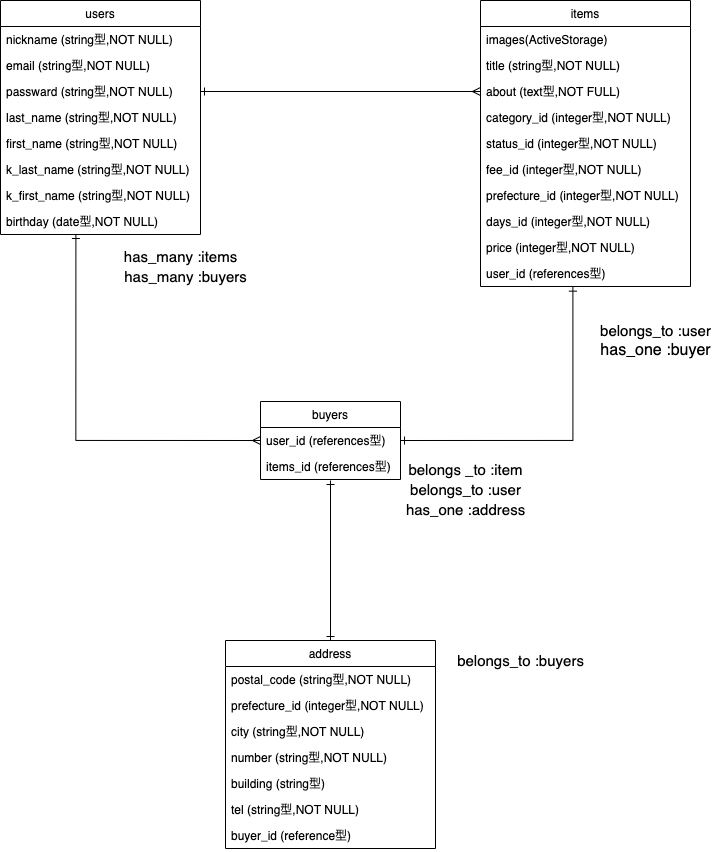

The diagram above was exported from draw.io. Its source (the exported page's mxGraphModel, read from the mxfile embedded in the PNG):
<mxGraphModel dx="1195" dy="869" grid="1" gridSize="10" guides="1" tooltips="1" connect="1" arrows="1" fold="1" page="1" pageScale="1" pageWidth="827" pageHeight="1169" math="0" shadow="0">
  <root>
    <mxCell id="0" />
    <mxCell id="1" parent="0" />
    <mxCell id="6" value="items" style="swimlane;fontStyle=0;childLayout=stackLayout;horizontal=1;startSize=26;fillColor=none;horizontalStack=0;resizeParent=1;resizeParentMax=0;resizeLast=0;collapsible=1;marginBottom=0;" parent="1" vertex="1">
      <mxGeometry x="560" y="80" width="210" height="286" as="geometry" />
    </mxCell>
    <mxCell id="7" value="images(ActiveStorage)" style="text;strokeColor=none;fillColor=none;align=left;verticalAlign=top;spacingLeft=4;spacingRight=4;overflow=hidden;rotatable=0;points=[[0,0.5],[1,0.5]];portConstraint=eastwest;" parent="6" vertex="1">
      <mxGeometry y="26" width="210" height="26" as="geometry" />
    </mxCell>
    <mxCell id="9" value="title (string型,NOT NULL)" style="text;strokeColor=none;fillColor=none;align=left;verticalAlign=top;spacingLeft=4;spacingRight=4;overflow=hidden;rotatable=0;points=[[0,0.5],[1,0.5]];portConstraint=eastwest;" parent="6" vertex="1">
      <mxGeometry y="52" width="210" height="26" as="geometry" />
    </mxCell>
    <mxCell id="33" value="about (text型,NOT FULL)" style="text;strokeColor=none;fillColor=none;align=left;verticalAlign=top;spacingLeft=4;spacingRight=4;overflow=hidden;rotatable=0;points=[[0,0.5],[1,0.5]];portConstraint=eastwest;" parent="6" vertex="1">
      <mxGeometry y="78" width="210" height="26" as="geometry" />
    </mxCell>
    <mxCell id="27" value="category_id (integer型,NOT NULL)" style="text;strokeColor=none;fillColor=none;align=left;verticalAlign=top;spacingLeft=4;spacingRight=4;overflow=hidden;rotatable=0;points=[[0,0.5],[1,0.5]];portConstraint=eastwest;" parent="6" vertex="1">
      <mxGeometry y="104" width="210" height="26" as="geometry" />
    </mxCell>
    <mxCell id="71" value="status_id (integer型,NOT NULL)" style="text;strokeColor=none;fillColor=none;align=left;verticalAlign=top;spacingLeft=4;spacingRight=4;overflow=hidden;rotatable=0;points=[[0,0.5],[1,0.5]];portConstraint=eastwest;" parent="6" vertex="1">
      <mxGeometry y="130" width="210" height="26" as="geometry" />
    </mxCell>
    <mxCell id="29" value="fee_id (integer型,NOT NULL)" style="text;strokeColor=none;fillColor=none;align=left;verticalAlign=top;spacingLeft=4;spacingRight=4;overflow=hidden;rotatable=0;points=[[0,0.5],[1,0.5]];portConstraint=eastwest;" parent="6" vertex="1">
      <mxGeometry y="156" width="210" height="26" as="geometry" />
    </mxCell>
    <mxCell id="30" value="prefecture_id (integer型,NOT NULL)" style="text;strokeColor=none;fillColor=none;align=left;verticalAlign=top;spacingLeft=4;spacingRight=4;overflow=hidden;rotatable=0;points=[[0,0.5],[1,0.5]];portConstraint=eastwest;" parent="6" vertex="1">
      <mxGeometry y="182" width="210" height="26" as="geometry" />
    </mxCell>
    <mxCell id="31" value="days_id (integer型,NOT NULL)" style="text;strokeColor=none;fillColor=none;align=left;verticalAlign=top;spacingLeft=4;spacingRight=4;overflow=hidden;rotatable=0;points=[[0,0.5],[1,0.5]];portConstraint=eastwest;" parent="6" vertex="1">
      <mxGeometry y="208" width="210" height="26" as="geometry" />
    </mxCell>
    <mxCell id="32" value="price (integer型,NOT NULL)" style="text;strokeColor=none;fillColor=none;align=left;verticalAlign=top;spacingLeft=4;spacingRight=4;overflow=hidden;rotatable=0;points=[[0,0.5],[1,0.5]];portConstraint=eastwest;" parent="6" vertex="1">
      <mxGeometry y="234" width="210" height="26" as="geometry" />
    </mxCell>
    <mxCell id="34" value="user_id (references型)" style="text;strokeColor=none;fillColor=none;align=left;verticalAlign=top;spacingLeft=4;spacingRight=4;overflow=hidden;rotatable=0;points=[[0,0.5],[1,0.5]];portConstraint=eastwest;" parent="6" vertex="1">
      <mxGeometry y="260" width="210" height="26" as="geometry" />
    </mxCell>
    <mxCell id="2" value="users" style="swimlane;fontStyle=0;childLayout=stackLayout;horizontal=1;startSize=26;fillColor=none;horizontalStack=0;resizeParent=1;resizeParentMax=0;resizeLast=0;collapsible=1;marginBottom=0;" parent="1" vertex="1">
      <mxGeometry x="80" y="80" width="200" height="234" as="geometry" />
    </mxCell>
    <mxCell id="3" value="nickname (string型,NOT NULL)" style="text;strokeColor=none;fillColor=none;align=left;verticalAlign=top;spacingLeft=4;spacingRight=4;overflow=hidden;rotatable=0;points=[[0,0.5],[1,0.5]];portConstraint=eastwest;" parent="2" vertex="1">
      <mxGeometry y="26" width="200" height="26" as="geometry" />
    </mxCell>
    <mxCell id="4" value="email (string型,NOT NULL)" style="text;strokeColor=none;fillColor=none;align=left;verticalAlign=top;spacingLeft=4;spacingRight=4;overflow=hidden;rotatable=0;points=[[0,0.5],[1,0.5]];portConstraint=eastwest;" parent="2" vertex="1">
      <mxGeometry y="52" width="200" height="26" as="geometry" />
    </mxCell>
    <mxCell id="5" value="passward (string型,NOT NULL)" style="text;strokeColor=none;fillColor=none;align=left;verticalAlign=top;spacingLeft=4;spacingRight=4;overflow=hidden;rotatable=0;points=[[0,0.5],[1,0.5]];portConstraint=eastwest;" parent="2" vertex="1">
      <mxGeometry y="78" width="200" height="26" as="geometry" />
    </mxCell>
    <mxCell id="22" value="last_name (string型,NOT NULL)" style="text;strokeColor=none;fillColor=none;align=left;verticalAlign=top;spacingLeft=4;spacingRight=4;overflow=hidden;rotatable=0;points=[[0,0.5],[1,0.5]];portConstraint=eastwest;" parent="2" vertex="1">
      <mxGeometry y="104" width="200" height="26" as="geometry" />
    </mxCell>
    <mxCell id="76" value="first_name (string型,NOT NULL)" style="text;strokeColor=none;fillColor=none;align=left;verticalAlign=top;spacingLeft=4;spacingRight=4;overflow=hidden;rotatable=0;points=[[0,0.5],[1,0.5]];portConstraint=eastwest;" parent="2" vertex="1">
      <mxGeometry y="130" width="200" height="26" as="geometry" />
    </mxCell>
    <mxCell id="79" value="k_last_name (string型,NOT NULL)" style="text;strokeColor=none;fillColor=none;align=left;verticalAlign=top;spacingLeft=4;spacingRight=4;overflow=hidden;rotatable=0;points=[[0,0.5],[1,0.5]];portConstraint=eastwest;" parent="2" vertex="1">
      <mxGeometry y="156" width="200" height="26" as="geometry" />
    </mxCell>
    <mxCell id="77" value="k_first_name (string型,NOT NULL)" style="text;strokeColor=none;fillColor=none;align=left;verticalAlign=top;spacingLeft=4;spacingRight=4;overflow=hidden;rotatable=0;points=[[0,0.5],[1,0.5]];portConstraint=eastwest;" parent="2" vertex="1">
      <mxGeometry y="182" width="200" height="26" as="geometry" />
    </mxCell>
    <mxCell id="24" value="birthday (date型,NOT NULL)" style="text;strokeColor=none;fillColor=none;align=left;verticalAlign=top;spacingLeft=4;spacingRight=4;overflow=hidden;rotatable=0;points=[[0,0.5],[1,0.5]];portConstraint=eastwest;" parent="2" vertex="1">
      <mxGeometry y="208" width="200" height="26" as="geometry" />
    </mxCell>
    <mxCell id="10" value="buyers" style="swimlane;fontStyle=0;childLayout=stackLayout;horizontal=1;startSize=26;fillColor=none;horizontalStack=0;resizeParent=1;resizeParentMax=0;resizeLast=0;collapsible=1;marginBottom=0;" parent="1" vertex="1">
      <mxGeometry x="340" y="481" width="140" height="78" as="geometry" />
    </mxCell>
    <mxCell id="45" value="user_id (references型)" style="text;strokeColor=none;fillColor=none;align=left;verticalAlign=top;spacingLeft=4;spacingRight=4;overflow=hidden;rotatable=0;points=[[0,0.5],[1,0.5]];portConstraint=eastwest;" parent="10" vertex="1">
      <mxGeometry y="26" width="140" height="26" as="geometry" />
    </mxCell>
    <mxCell id="12" value="items_id (references型)" style="text;strokeColor=none;fillColor=none;align=left;verticalAlign=top;spacingLeft=4;spacingRight=4;overflow=hidden;rotatable=0;points=[[0,0.5],[1,0.5]];portConstraint=eastwest;" parent="10" vertex="1">
      <mxGeometry y="52" width="140" height="26" as="geometry" />
    </mxCell>
    <mxCell id="48" style="edgeStyle=orthogonalEdgeStyle;rounded=0;orthogonalLoop=1;jettySize=auto;html=1;exitX=1;exitY=0.5;exitDx=0;exitDy=0;entryX=0;entryY=0.5;entryDx=0;entryDy=0;startArrow=ERone;startFill=0;endArrow=ERmany;endFill=0;fontStyle=0;fontSize=10;" parent="1" source="5" target="33" edge="1">
      <mxGeometry relative="1" as="geometry" />
    </mxCell>
    <mxCell id="53" value="belongs_to :user" style="text;html=1;align=center;verticalAlign=middle;resizable=0;points=[];autosize=1;fontSize=15;" parent="1" vertex="1">
      <mxGeometry x="670" y="400" width="130" height="20" as="geometry" />
    </mxCell>
    <mxCell id="54" value="has_one :buyer" style="text;html=1;align=center;verticalAlign=middle;resizable=0;points=[];autosize=1;fontSize=16;" parent="1" vertex="1">
      <mxGeometry x="670" y="420" width="130" height="20" as="geometry" />
    </mxCell>
    <mxCell id="55" value="belongs _to :item" style="text;html=1;align=center;verticalAlign=middle;resizable=0;points=[];autosize=1;fontSize=15;" parent="1" vertex="1">
      <mxGeometry x="480" y="539" width="130" height="20" as="geometry" />
    </mxCell>
    <mxCell id="60" style="edgeStyle=orthogonalEdgeStyle;rounded=0;orthogonalLoop=1;jettySize=auto;html=1;exitX=1;exitY=0.5;exitDx=0;exitDy=0;entryX=0.44;entryY=1.025;entryDx=0;entryDy=0;entryPerimeter=0;startArrow=ERone;startFill=0;endArrow=ERone;endFill=0;fontSize=10;" parent="1" source="45" target="34" edge="1">
      <mxGeometry relative="1" as="geometry" />
    </mxCell>
    <mxCell id="64" style="edgeStyle=orthogonalEdgeStyle;rounded=0;orthogonalLoop=1;jettySize=auto;html=1;exitX=0;exitY=0.5;exitDx=0;exitDy=0;entryX=0.377;entryY=1;entryDx=0;entryDy=0;entryPerimeter=0;startArrow=ERmany;startFill=0;endArrow=ERone;endFill=0;fontSize=10;" parent="1" source="45" target="24" edge="1">
      <mxGeometry relative="1" as="geometry" />
    </mxCell>
    <mxCell id="65" value="has_many :items" style="text;html=1;align=center;verticalAlign=middle;resizable=0;points=[];autosize=1;fontSize=15;" parent="1" vertex="1">
      <mxGeometry x="195" y="326" width="130" height="20" as="geometry" />
    </mxCell>
    <mxCell id="66" value="has_many :buyers" style="text;html=1;align=center;verticalAlign=middle;resizable=0;points=[];autosize=1;fontSize=15;" parent="1" vertex="1">
      <mxGeometry x="195" y="346" width="140" height="20" as="geometry" />
    </mxCell>
    <mxCell id="67" style="edgeStyle=orthogonalEdgeStyle;rounded=0;orthogonalLoop=1;jettySize=auto;html=1;exitX=0.5;exitY=0;exitDx=0;exitDy=0;entryX=0.5;entryY=1.038;entryDx=0;entryDy=0;entryPerimeter=0;startArrow=ERone;startFill=0;endArrow=ERone;endFill=0;fontSize=10;" parent="1" source="14" target="12" edge="1">
      <mxGeometry relative="1" as="geometry" />
    </mxCell>
    <mxCell id="68" value="belongs_to :user" style="text;html=1;align=center;verticalAlign=middle;resizable=0;points=[];autosize=1;fontSize=15;" parent="1" vertex="1">
      <mxGeometry x="480" y="559" width="130" height="20" as="geometry" />
    </mxCell>
    <mxCell id="69" value="has_one :address" style="text;html=1;align=center;verticalAlign=middle;resizable=0;points=[];autosize=1;fontSize=15;" parent="1" vertex="1">
      <mxGeometry x="480" y="579" width="130" height="20" as="geometry" />
    </mxCell>
    <mxCell id="70" value="belongs_to :buyers" style="text;html=1;align=center;verticalAlign=middle;resizable=0;points=[];autosize=1;fontSize=15;" parent="1" vertex="1">
      <mxGeometry x="530" y="730" width="140" height="20" as="geometry" />
    </mxCell>
    <mxCell id="14" value="address" style="swimlane;fontStyle=0;childLayout=stackLayout;horizontal=1;startSize=26;fillColor=none;horizontalStack=0;resizeParent=1;resizeParentMax=0;resizeLast=0;collapsible=1;marginBottom=0;" parent="1" vertex="1">
      <mxGeometry x="305" y="720" width="210" height="208" as="geometry" />
    </mxCell>
    <mxCell id="15" value="postal_code (string型,NOT NULL)" style="text;strokeColor=none;fillColor=none;align=left;verticalAlign=top;spacingLeft=4;spacingRight=4;overflow=hidden;rotatable=0;points=[[0,0.5],[1,0.5]];portConstraint=eastwest;" parent="14" vertex="1">
      <mxGeometry y="26" width="210" height="26" as="geometry" />
    </mxCell>
    <mxCell id="16" value="prefecture_id (integer型,NOT NULL)" style="text;strokeColor=none;fillColor=none;align=left;verticalAlign=top;spacingLeft=4;spacingRight=4;overflow=hidden;rotatable=0;points=[[0,0.5],[1,0.5]];portConstraint=eastwest;" parent="14" vertex="1">
      <mxGeometry y="52" width="210" height="26" as="geometry" />
    </mxCell>
    <mxCell id="72" value="city (string型,NOT NULL)" style="text;strokeColor=none;fillColor=none;align=left;verticalAlign=top;spacingLeft=4;spacingRight=4;overflow=hidden;rotatable=0;points=[[0,0.5],[1,0.5]];portConstraint=eastwest;" parent="14" vertex="1">
      <mxGeometry y="78" width="210" height="26" as="geometry" />
    </mxCell>
    <mxCell id="17" value="number (string型,NOT NULL)" style="text;strokeColor=none;fillColor=none;align=left;verticalAlign=top;spacingLeft=4;spacingRight=4;overflow=hidden;rotatable=0;points=[[0,0.5],[1,0.5]];portConstraint=eastwest;" parent="14" vertex="1">
      <mxGeometry y="104" width="210" height="26" as="geometry" />
    </mxCell>
    <mxCell id="73" value="building (string型)" style="text;strokeColor=none;fillColor=none;align=left;verticalAlign=top;spacingLeft=4;spacingRight=4;overflow=hidden;rotatable=0;points=[[0,0.5],[1,0.5]];portConstraint=eastwest;" parent="14" vertex="1">
      <mxGeometry y="130" width="210" height="26" as="geometry" />
    </mxCell>
    <mxCell id="83" value="tel (string型,NOT NULL)" style="text;strokeColor=none;fillColor=none;align=left;verticalAlign=top;spacingLeft=4;spacingRight=4;overflow=hidden;rotatable=0;points=[[0,0.5],[1,0.5]];portConstraint=eastwest;" parent="14" vertex="1">
      <mxGeometry y="156" width="210" height="26" as="geometry" />
    </mxCell>
    <mxCell id="74" value="buyer_id (reference型)" style="text;strokeColor=none;fillColor=none;align=left;verticalAlign=top;spacingLeft=4;spacingRight=4;overflow=hidden;rotatable=0;points=[[0,0.5],[1,0.5]];portConstraint=eastwest;" parent="14" vertex="1">
      <mxGeometry y="182" width="210" height="26" as="geometry" />
    </mxCell>
  </root>
</mxGraphModel>